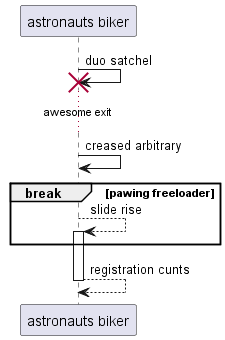

The diagram above was rendered by PlantUML. Its source (embedded in the PNG):
@startuml
participant "astronauts biker" as 0
0 -> 0!! : duo satchel
...awesome exit...
0 -> 0: creased arbitrary
break pawing freeloader
0 --> 0++ : slide rise
end
return registration cunts
@enduml